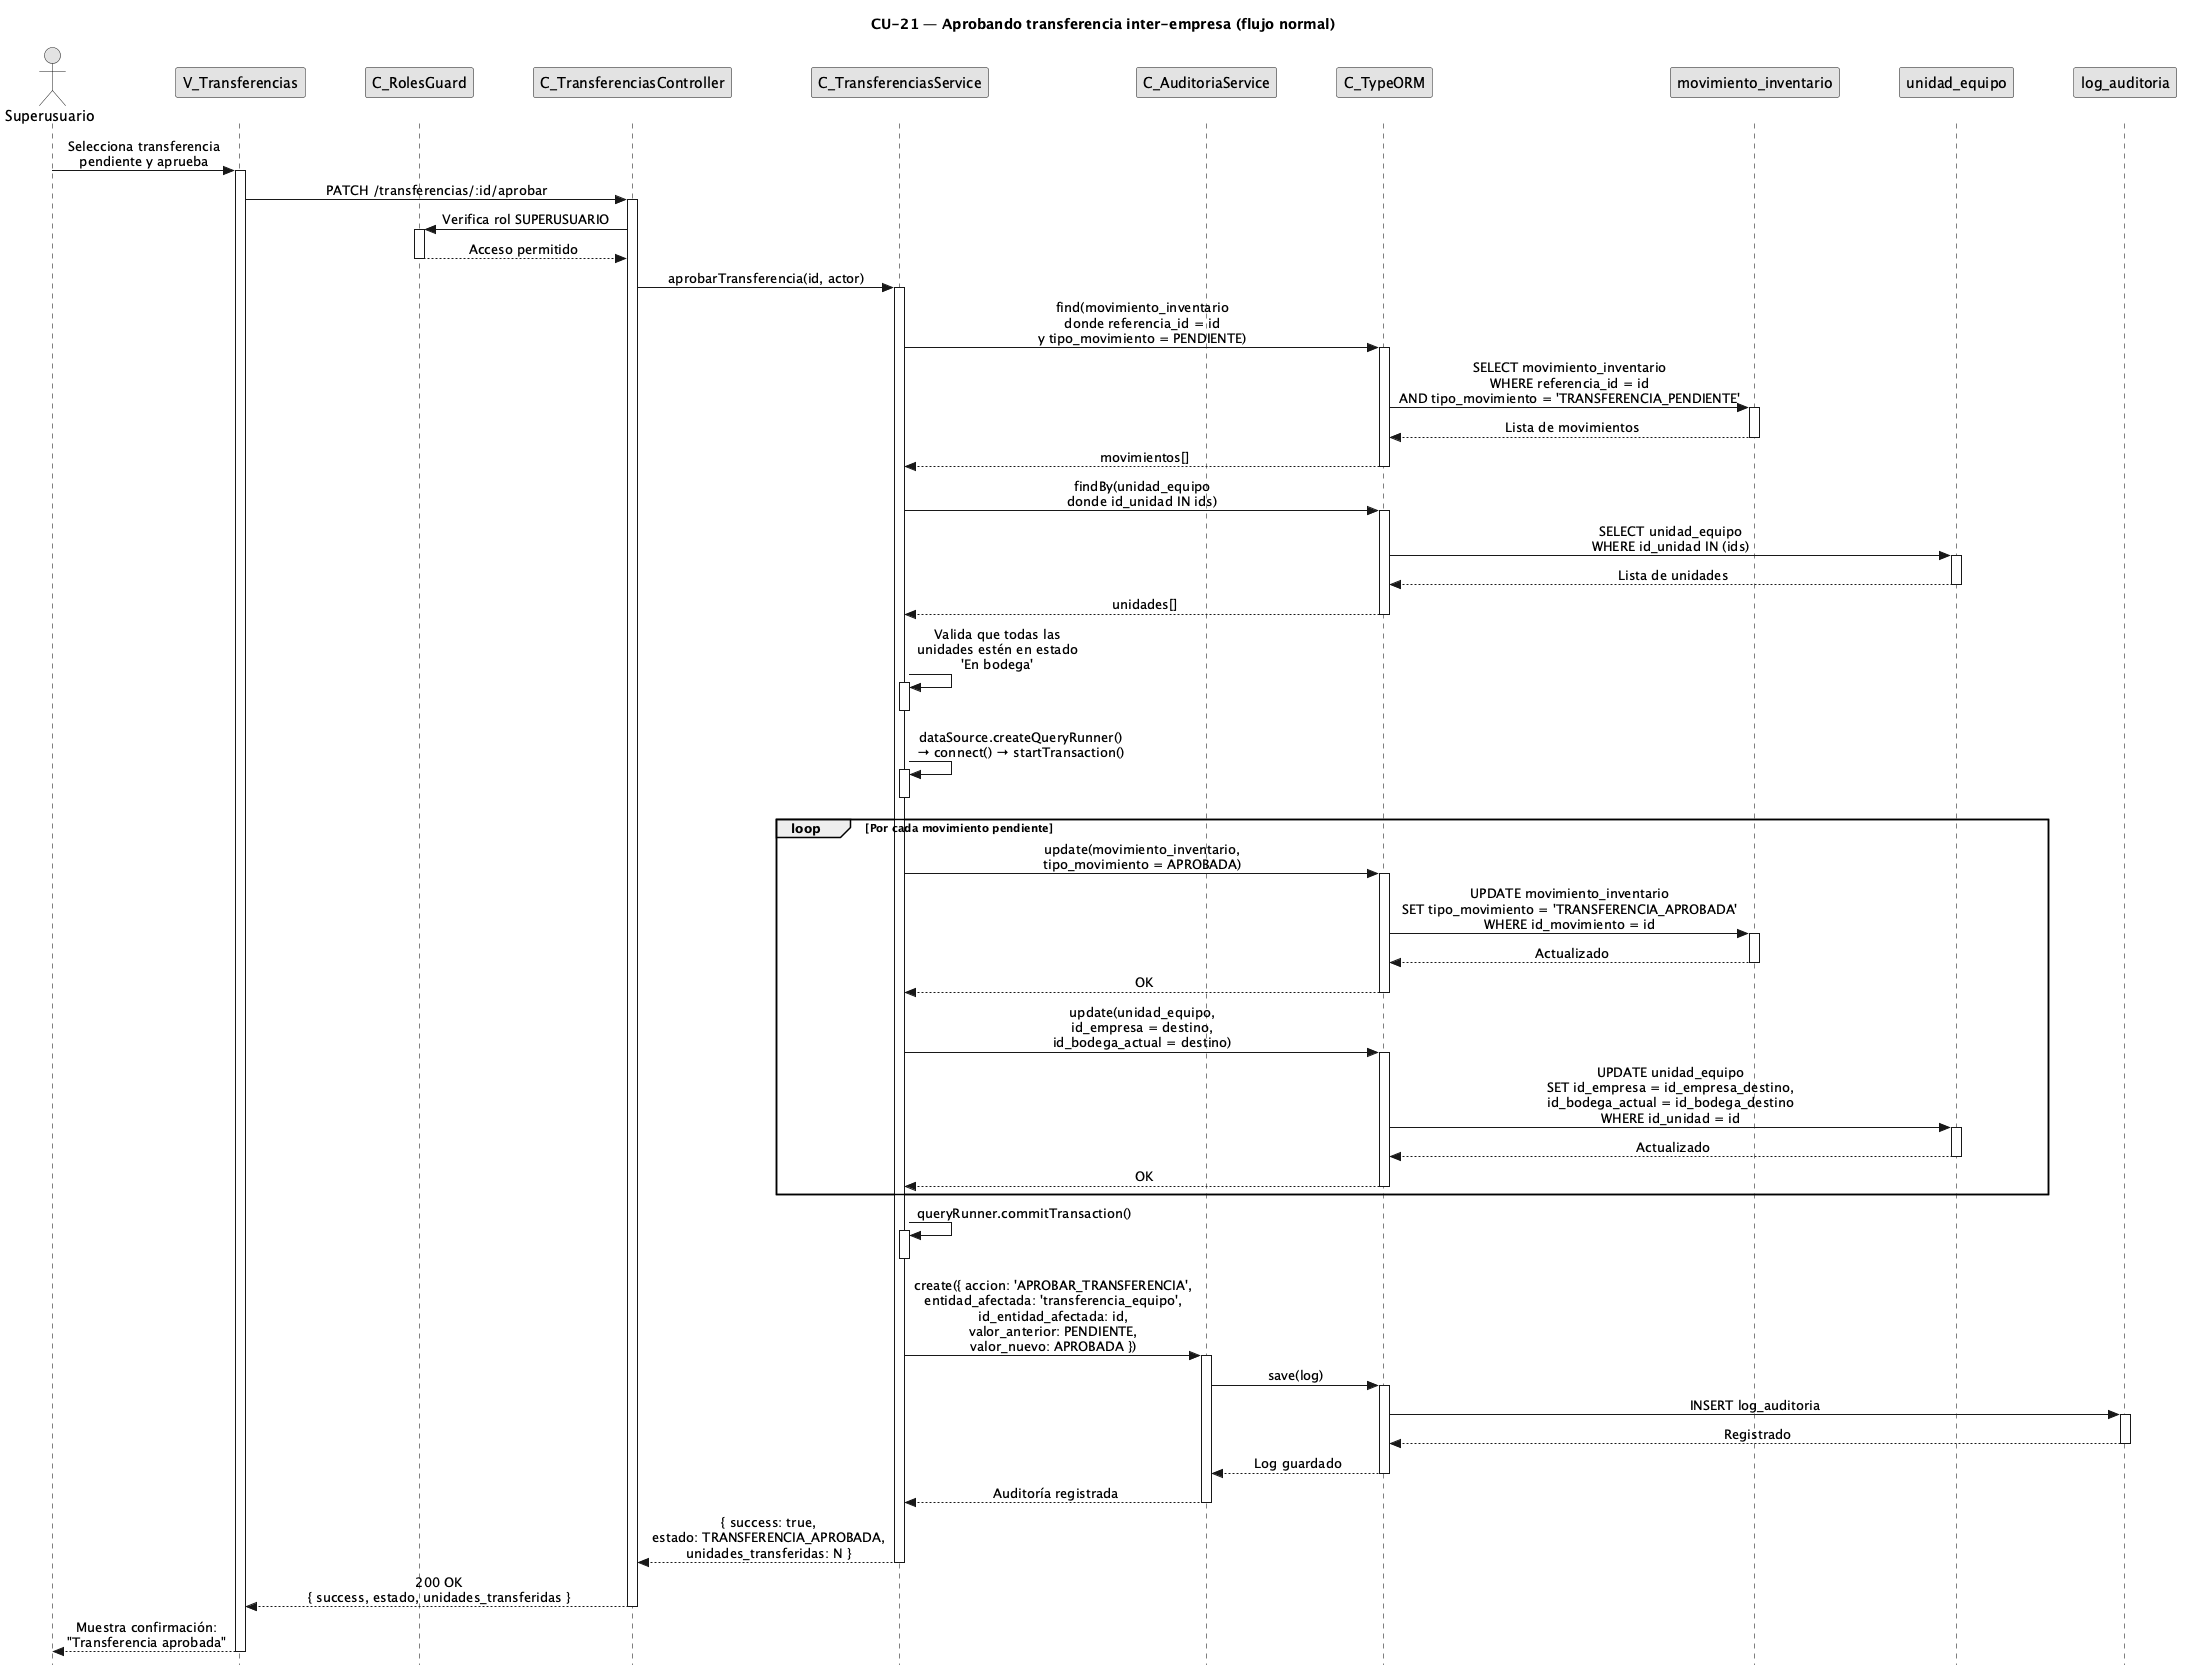

The diagram above was rendered by PlantUML. Its source (embedded in the PNG):
@startuml CU21-normal
title CU-21 — Aprobando transferencia inter-empresa (flujo normal)

skinparam style strictuml
skinparam monochrome true
skinparam shadowing false
skinparam sequenceMessageAlign center
<style>
sequenceDiagram {
  participant {
    margin 25
  }
  actor {
    margin 20
  }
}
</style>
skinparam sequence {
  MessageAlign center
  LifeLineBorderColor black
}
hide footbox

actor "Superusuario" as user
participant "V_Transferencias" as view
participant "C_RolesGuard" as guard
participant "C_TransferenciasController" as ctrl
participant "C_TransferenciasService" as svc
participant "C_AuditoriaService" as aud
participant "C_TypeORM" as orm
participant "movimiento_inventario" as mvent
participant "unidad_equipo" as uent
participant "log_auditoria" as aent

user -> view : Selecciona transferencia\npendiente y aprueba
activate view

view -> ctrl : PATCH /transferencias/:id/aprobar
activate ctrl

ctrl -> guard : Verifica rol SUPERUSUARIO
activate guard
guard --> ctrl : Acceso permitido
deactivate guard

ctrl -> svc : aprobarTransferencia(id, actor)
activate svc

svc -> orm : find(movimiento_inventario\ndonde referencia_id = id\ny tipo_movimiento = PENDIENTE)
activate orm
orm -> mvent : SELECT movimiento_inventario\nWHERE referencia_id = id\nAND tipo_movimiento = 'TRANSFERENCIA_PENDIENTE'
activate mvent
mvent --> orm : Lista de movimientos
deactivate mvent
orm --> svc : movimientos[]
deactivate orm

svc -> orm : findBy(unidad_equipo\ndonde id_unidad IN ids)
activate orm
orm -> uent : SELECT unidad_equipo\nWHERE id_unidad IN (ids)
activate uent
uent --> orm : Lista de unidades
deactivate uent
orm --> svc : unidades[]
deactivate orm

svc -> svc : Valida que todas las\nunidades estén en estado\n'En bodega'
activate svc
deactivate svc

svc -> svc : dataSource.createQueryRunner()\n→ connect() → startTransaction()
activate svc
deactivate svc

loop Por cada movimiento pendiente
  svc -> orm : update(movimiento_inventario,\ntipo_movimiento = APROBADA)
  activate orm
  orm -> mvent : UPDATE movimiento_inventario\nSET tipo_movimiento = 'TRANSFERENCIA_APROBADA'\nWHERE id_movimiento = id
  activate mvent
  mvent --> orm : Actualizado
  deactivate mvent
  orm --> svc : OK
  deactivate orm

  svc -> orm : update(unidad_equipo,\nid_empresa = destino,\nid_bodega_actual = destino)
  activate orm
  orm -> uent : UPDATE unidad_equipo\nSET id_empresa = id_empresa_destino,\nid_bodega_actual = id_bodega_destino\nWHERE id_unidad = id
  activate uent
  uent --> orm : Actualizado
  deactivate uent
  orm --> svc : OK
  deactivate orm
end

svc -> svc : queryRunner.commitTransaction()
activate svc
deactivate svc

svc -> aud : create({ accion: 'APROBAR_TRANSFERENCIA',\nentidad_afectada: 'transferencia_equipo',\nid_entidad_afectada: id,\nvalor_anterior: PENDIENTE,\nvalor_nuevo: APROBADA })
activate aud

aud -> orm : save(log)
activate orm
orm -> aent : INSERT log_auditoria
activate aent
aent --> orm : Registrado
deactivate aent
orm --> aud : Log guardado
deactivate orm

aud --> svc : Auditoría registrada
deactivate aud

svc --> ctrl : { success: true,\nestado: TRANSFERENCIA_APROBADA,\nunidades_transferidas: N }
deactivate svc

ctrl --> view : 200 OK\n{ success, estado, unidades_transferidas }
deactivate ctrl

view --> user : Muestra confirmación:\n"Transferencia aprobada"
deactivate view

@enduml